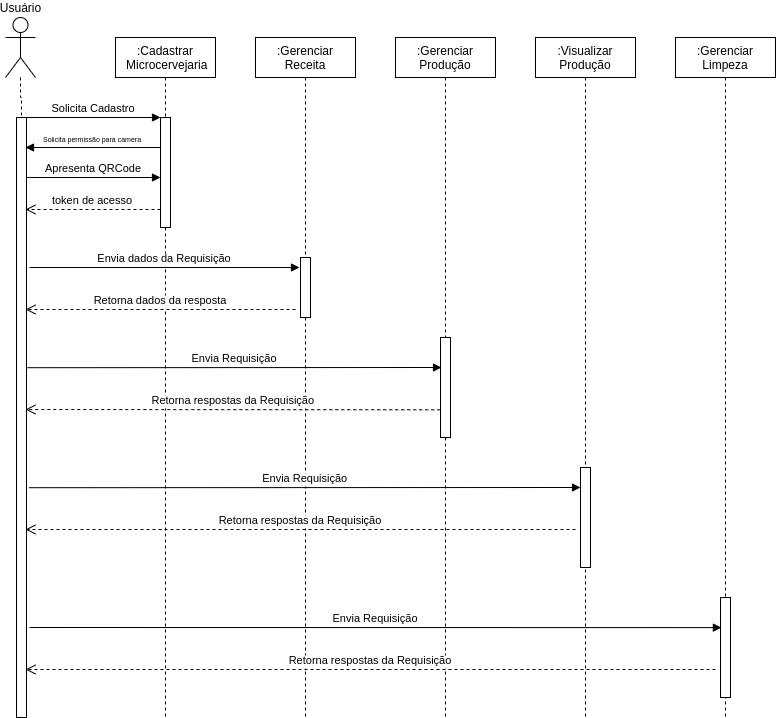

The diagram above was exported from draw.io. Its source (the exported page's mxGraphModel, read from the mxfile embedded in the PNG):
<mxGraphModel dx="939" dy="568" grid="1" gridSize="10" guides="1" tooltips="1" connect="1" arrows="1" fold="1" page="1" pageScale="1" pageWidth="850" pageHeight="1100" math="0" shadow="0">
  <root>
    <mxCell id="0" />
    <mxCell id="1" parent="0" />
    <mxCell id="3nuBFxr9cyL0pnOWT2aG-1" value=":Cadastrar&#10; Microcervejaria" style="shape=umlLifeline;perimeter=lifelinePerimeter;container=1;collapsible=0;recursiveResize=0;rounded=0;shadow=0;strokeWidth=1;" parent="1" vertex="1">
      <mxGeometry x="200" y="80" width="100" height="680" as="geometry" />
    </mxCell>
    <mxCell id="3nuBFxr9cyL0pnOWT2aG-2" value="" style="points=[];perimeter=orthogonalPerimeter;rounded=0;shadow=0;strokeWidth=1;" parent="3nuBFxr9cyL0pnOWT2aG-1" vertex="1">
      <mxGeometry x="45" y="80" width="10" height="110" as="geometry" />
    </mxCell>
    <mxCell id="3nuBFxr9cyL0pnOWT2aG-5" value=":Gerenciar&#10;Receita" style="shape=umlLifeline;perimeter=lifelinePerimeter;container=1;collapsible=0;recursiveResize=0;rounded=0;shadow=0;strokeWidth=1;" parent="1" vertex="1">
      <mxGeometry x="340" y="80" width="100" height="680" as="geometry" />
    </mxCell>
    <mxCell id="3nuBFxr9cyL0pnOWT2aG-6" value="" style="points=[];perimeter=orthogonalPerimeter;rounded=0;shadow=0;strokeWidth=1;" parent="3nuBFxr9cyL0pnOWT2aG-5" vertex="1">
      <mxGeometry x="45" y="220" width="10" height="60" as="geometry" />
    </mxCell>
    <mxCell id="3nuBFxr9cyL0pnOWT2aG-7" value="token de acesso" style="verticalAlign=bottom;endArrow=open;dashed=1;endSize=8;exitX=0;exitY=0.95;shadow=0;strokeWidth=1;" parent="1" edge="1">
      <mxGeometry relative="1" as="geometry">
        <mxPoint x="110" y="252" as="targetPoint" />
        <mxPoint x="245" y="251.99999999999977" as="sourcePoint" />
      </mxGeometry>
    </mxCell>
    <mxCell id="3nuBFxr9cyL0pnOWT2aG-8" value="Solicita Cadastro" style="verticalAlign=bottom;endArrow=block;entryX=0;entryY=0;shadow=0;strokeWidth=1;" parent="1" edge="1">
      <mxGeometry relative="1" as="geometry">
        <mxPoint x="110" y="160" as="sourcePoint" />
        <mxPoint x="245" y="160.0000000000001" as="targetPoint" />
      </mxGeometry>
    </mxCell>
    <mxCell id="3nuBFxr9cyL0pnOWT2aG-9" value="Solicita permissão para camera" style="verticalAlign=bottom;endArrow=block;shadow=0;strokeWidth=1;fontSize=7;" parent="1" edge="1">
      <mxGeometry relative="1" as="geometry">
        <mxPoint x="245" y="190" as="sourcePoint" />
        <mxPoint x="110" y="190" as="targetPoint" />
      </mxGeometry>
    </mxCell>
    <mxCell id="3epSmwBIXZNSMe7hO0-k-39" style="edgeStyle=orthogonalEdgeStyle;rounded=0;orthogonalLoop=1;jettySize=auto;html=1;fontSize=7;endArrow=none;endFill=0;dashed=1;" edge="1" parent="1" source="3epSmwBIXZNSMe7hO0-k-1" target="3epSmwBIXZNSMe7hO0-k-21">
      <mxGeometry relative="1" as="geometry" />
    </mxCell>
    <mxCell id="3epSmwBIXZNSMe7hO0-k-1" value="Usuário" style="shape=umlActor;verticalLabelPosition=top;verticalAlign=bottom;html=1;outlineConnect=0;labelPosition=center;align=center;" vertex="1" parent="1">
      <mxGeometry x="90" y="60" width="30" height="60" as="geometry" />
    </mxCell>
    <mxCell id="3epSmwBIXZNSMe7hO0-k-2" value=":Gerenciar&#10;Produção" style="shape=umlLifeline;perimeter=lifelinePerimeter;container=1;collapsible=0;recursiveResize=0;rounded=0;shadow=0;strokeWidth=1;" vertex="1" parent="1">
      <mxGeometry x="480" y="80" width="100" height="680" as="geometry" />
    </mxCell>
    <mxCell id="3epSmwBIXZNSMe7hO0-k-3" value="" style="points=[];perimeter=orthogonalPerimeter;rounded=0;shadow=0;strokeWidth=1;" vertex="1" parent="3epSmwBIXZNSMe7hO0-k-2">
      <mxGeometry x="45" y="300" width="10" height="100" as="geometry" />
    </mxCell>
    <mxCell id="3epSmwBIXZNSMe7hO0-k-14" value=":Visualizar&#10;Produção" style="shape=umlLifeline;perimeter=lifelinePerimeter;container=1;collapsible=0;recursiveResize=0;rounded=0;shadow=0;strokeWidth=1;" vertex="1" parent="1">
      <mxGeometry x="620" y="80" width="100" height="680" as="geometry" />
    </mxCell>
    <mxCell id="3epSmwBIXZNSMe7hO0-k-15" value="" style="points=[];perimeter=orthogonalPerimeter;rounded=0;shadow=0;strokeWidth=1;" vertex="1" parent="3epSmwBIXZNSMe7hO0-k-14">
      <mxGeometry x="45" y="430" width="10" height="100" as="geometry" />
    </mxCell>
    <mxCell id="3epSmwBIXZNSMe7hO0-k-16" value=":Gerenciar&#10;Limpeza" style="shape=umlLifeline;perimeter=lifelinePerimeter;container=1;collapsible=0;recursiveResize=0;rounded=0;shadow=0;strokeWidth=1;" vertex="1" parent="1">
      <mxGeometry x="760" y="80" width="100" height="680" as="geometry" />
    </mxCell>
    <mxCell id="3epSmwBIXZNSMe7hO0-k-17" value="" style="points=[];perimeter=orthogonalPerimeter;rounded=0;shadow=0;strokeWidth=1;" vertex="1" parent="3epSmwBIXZNSMe7hO0-k-16">
      <mxGeometry x="45" y="560" width="10" height="100" as="geometry" />
    </mxCell>
    <mxCell id="3epSmwBIXZNSMe7hO0-k-20" value="Apresenta QRCode" style="verticalAlign=bottom;endArrow=block;entryX=0;entryY=0;shadow=0;strokeWidth=1;" edge="1" parent="1">
      <mxGeometry relative="1" as="geometry">
        <mxPoint x="110" y="220" as="sourcePoint" />
        <mxPoint x="245" y="220.0000000000001" as="targetPoint" />
      </mxGeometry>
    </mxCell>
    <mxCell id="3epSmwBIXZNSMe7hO0-k-21" value="" style="points=[];perimeter=orthogonalPerimeter;rounded=0;shadow=0;strokeWidth=1;" vertex="1" parent="1">
      <mxGeometry x="101" y="160" width="10" height="600" as="geometry" />
    </mxCell>
    <mxCell id="3epSmwBIXZNSMe7hO0-k-23" value="Envia dados da Requisição" style="verticalAlign=bottom;endArrow=block;shadow=0;strokeWidth=1;" edge="1" parent="1">
      <mxGeometry relative="1" as="geometry">
        <mxPoint x="114" y="310" as="sourcePoint" />
        <mxPoint x="384" y="310" as="targetPoint" />
      </mxGeometry>
    </mxCell>
    <mxCell id="3epSmwBIXZNSMe7hO0-k-24" value="Retorna dados da resposta" style="verticalAlign=bottom;endArrow=open;dashed=1;endSize=8;shadow=0;strokeWidth=1;" edge="1" parent="1">
      <mxGeometry relative="1" as="geometry">
        <mxPoint x="110" y="352" as="targetPoint" />
        <mxPoint x="380" y="352" as="sourcePoint" />
      </mxGeometry>
    </mxCell>
    <mxCell id="3epSmwBIXZNSMe7hO0-k-31" value="Envia Requisição" style="verticalAlign=bottom;endArrow=block;shadow=0;strokeWidth=1;exitX=0.9;exitY=0.417;exitDx=0;exitDy=0;exitPerimeter=0;" edge="1" parent="1">
      <mxGeometry relative="1" as="geometry">
        <mxPoint x="112" y="410.20000000000005" as="sourcePoint" />
        <mxPoint x="526" y="410" as="targetPoint" />
      </mxGeometry>
    </mxCell>
    <mxCell id="3epSmwBIXZNSMe7hO0-k-32" value="Retorna respostas da Requisição" style="verticalAlign=bottom;endArrow=open;dashed=1;endSize=8;shadow=0;strokeWidth=1;exitX=-0.022;exitY=0.723;exitDx=0;exitDy=0;exitPerimeter=0;" edge="1" parent="1" source="3epSmwBIXZNSMe7hO0-k-3">
      <mxGeometry relative="1" as="geometry">
        <mxPoint x="110" y="452" as="targetPoint" />
        <mxPoint x="380" y="452" as="sourcePoint" />
      </mxGeometry>
    </mxCell>
    <mxCell id="3epSmwBIXZNSMe7hO0-k-33" value="Envia Requisição" style="verticalAlign=bottom;endArrow=block;shadow=0;strokeWidth=1;exitX=1.267;exitY=0.617;exitDx=0;exitDy=0;exitPerimeter=0;" edge="1" parent="1" source="3epSmwBIXZNSMe7hO0-k-21">
      <mxGeometry relative="1" as="geometry">
        <mxPoint x="119" y="530" as="sourcePoint" />
        <mxPoint x="665" y="530" as="targetPoint" />
      </mxGeometry>
    </mxCell>
    <mxCell id="3epSmwBIXZNSMe7hO0-k-34" value="Retorna respostas da Requisição" style="verticalAlign=bottom;endArrow=open;dashed=1;endSize=8;shadow=0;strokeWidth=1;" edge="1" parent="1">
      <mxGeometry relative="1" as="geometry">
        <mxPoint x="110" y="572" as="targetPoint" />
        <mxPoint x="660" y="572" as="sourcePoint" />
      </mxGeometry>
    </mxCell>
    <mxCell id="3epSmwBIXZNSMe7hO0-k-35" value="Envia Requisição" style="verticalAlign=bottom;endArrow=block;shadow=0;strokeWidth=1;entryX=0.09;entryY=0.301;entryDx=0;entryDy=0;entryPerimeter=0;" edge="1" parent="1" target="3epSmwBIXZNSMe7hO0-k-17">
      <mxGeometry relative="1" as="geometry">
        <mxPoint x="114" y="670" as="sourcePoint" />
        <mxPoint x="384" y="670" as="targetPoint" />
      </mxGeometry>
    </mxCell>
    <mxCell id="3epSmwBIXZNSMe7hO0-k-36" value="Retorna respostas da Requisição" style="verticalAlign=bottom;endArrow=open;dashed=1;endSize=8;shadow=0;strokeWidth=1;" edge="1" parent="1">
      <mxGeometry relative="1" as="geometry">
        <mxPoint x="110" y="712" as="targetPoint" />
        <mxPoint x="800" y="712" as="sourcePoint" />
      </mxGeometry>
    </mxCell>
  </root>
</mxGraphModel>